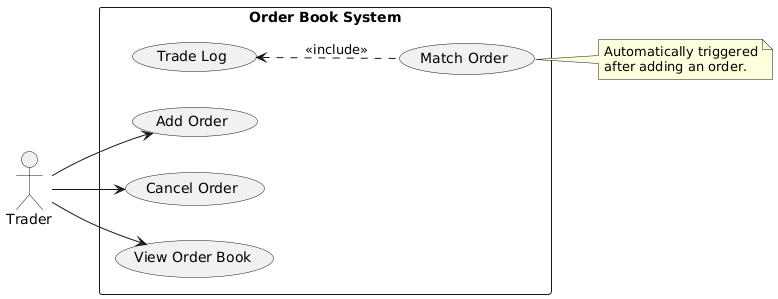

The diagram above was rendered by PlantUML. Its source (embedded in the PNG):
@startuml
left to right direction

actor Trader

rectangle "Order Book System" {
    usecase "Add Order" as AddOrder
    usecase "Cancel Order" as CancelOrder
    usecase "Match Order" as MatchOrder
    usecase "View Order Book" as ViewOrderBook
    usecase "Trade Log" as TradeLog
}

Trader --> AddOrder
Trader --> ViewOrderBook
Trader --> CancelOrder

' Internal use case triggered by system logic
MatchOrder .u.> TradeLog : <<include>>

note right of MatchOrder
  Automatically triggered
  after adding an order.
end note
@enduml